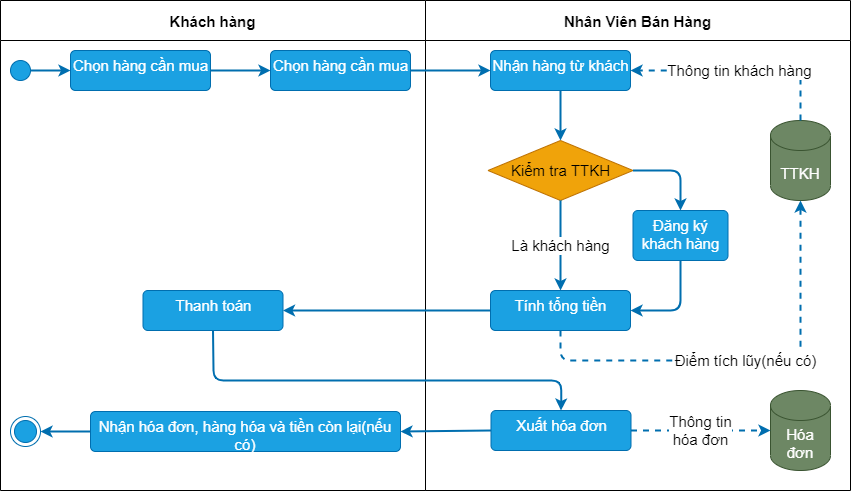

The diagram above was exported from draw.io. Its source (the exported page's mxGraphModel, read from the mxfile embedded in the PNG):
<mxGraphModel dx="965" dy="514" grid="1" gridSize="10" guides="1" tooltips="1" connect="1" arrows="1" fold="1" page="1" pageScale="1" pageWidth="850" pageHeight="1100" math="0" shadow="0">
  <root>
    <mxCell id="0" />
    <mxCell id="1" parent="0" />
    <mxCell id="2" value="Khách hàng" style="swimlane;fontSize=15;startSize=40;" vertex="1" parent="1">
      <mxGeometry width="425" height="490" as="geometry">
        <mxRectangle x="170" y="130" width="130" height="23" as="alternateBounds" />
      </mxGeometry>
    </mxCell>
    <mxCell id="5" value="" style="ellipse;fillColor=#1ba1e2;strokeColor=#006EAF;fontSize=15;fontColor=#ffffff;" vertex="1" parent="2">
      <mxGeometry x="10" y="60" width="20" height="20" as="geometry" />
    </mxCell>
    <mxCell id="6" value="Chọn hàng cần mua" style="html=1;align=center;verticalAlign=top;rounded=1;absoluteArcSize=1;arcSize=10;dashed=0;fontSize=15;fillColor=#1ba1e2;fontColor=#ffffff;strokeColor=#006EAF;" vertex="1" parent="2">
      <mxGeometry x="70" y="50" width="140" height="40" as="geometry" />
    </mxCell>
    <mxCell id="9" value="" style="endArrow=classic;html=1;fontSize=15;exitX=1;exitY=0.5;exitDx=0;exitDy=0;entryX=0;entryY=0.5;entryDx=0;entryDy=0;fillColor=#1ba1e2;strokeColor=#006EAF;strokeWidth=2;" edge="1" parent="2" source="5" target="6">
      <mxGeometry width="50" height="50" relative="1" as="geometry">
        <mxPoint x="230" y="260" as="sourcePoint" />
        <mxPoint x="280" y="210" as="targetPoint" />
      </mxGeometry>
    </mxCell>
    <mxCell id="10" value="Chọn hàng cần mua" style="html=1;align=center;verticalAlign=top;rounded=1;absoluteArcSize=1;arcSize=10;dashed=0;fontSize=15;fillColor=#1ba1e2;fontColor=#ffffff;strokeColor=#006EAF;" vertex="1" parent="2">
      <mxGeometry x="270" y="50" width="140" height="40" as="geometry" />
    </mxCell>
    <mxCell id="11" value="" style="endArrow=classic;html=1;fontSize=15;exitX=1;exitY=0.5;exitDx=0;exitDy=0;entryX=0;entryY=0.5;entryDx=0;entryDy=0;fillColor=#1ba1e2;strokeColor=#006EAF;strokeWidth=2;" edge="1" parent="2" source="6" target="10">
      <mxGeometry width="50" height="50" relative="1" as="geometry">
        <mxPoint x="50" y="80" as="sourcePoint" />
        <mxPoint x="80" y="80" as="targetPoint" />
      </mxGeometry>
    </mxCell>
    <mxCell id="25" value="Thanh toán" style="html=1;align=center;verticalAlign=top;rounded=1;absoluteArcSize=1;arcSize=10;dashed=0;fontSize=15;fillColor=#1ba1e2;fontColor=#ffffff;strokeColor=#006EAF;" vertex="1" parent="2">
      <mxGeometry x="142.5" y="290" width="140" height="40" as="geometry" />
    </mxCell>
    <mxCell id="32" value="Nhận hóa đơn, hàng hóa và tiền còn lại(nếu có)" style="html=1;align=center;verticalAlign=top;rounded=1;absoluteArcSize=1;arcSize=10;dashed=0;fontSize=15;fillColor=#1ba1e2;fontColor=#ffffff;strokeColor=#006EAF;whiteSpace=wrap;" vertex="1" parent="2">
      <mxGeometry x="90" y="411" width="310" height="40" as="geometry" />
    </mxCell>
    <mxCell id="4" value="" style="ellipse;html=1;shape=endState;fillColor=#1ba1e2;strokeColor=#006EAF;fontSize=15;fontColor=#ffffff;" vertex="1" parent="2">
      <mxGeometry x="10" y="416" width="30" height="30" as="geometry" />
    </mxCell>
    <mxCell id="33" value="&#10;&#10;&lt;span style=&quot;color: rgba(0, 0, 0, 0); font-family: monospace; font-size: 0px; font-style: normal; font-weight: 400; letter-spacing: normal; text-indent: 0px; text-transform: none; word-spacing: 0px; background-color: rgb(42, 42, 42); display: inline; float: none;&quot;&gt;&amp;nbsp;&lt;/span&gt;&#10;&#10;" style="endArrow=classic;html=1;fontSize=15;exitX=0;exitY=0.5;exitDx=0;exitDy=0;entryX=1;entryY=0.5;entryDx=0;entryDy=0;fillColor=#1ba1e2;strokeColor=#006EAF;strokeWidth=2;" edge="1" parent="2" source="32" target="4">
      <mxGeometry width="50" height="50" relative="1" as="geometry">
        <mxPoint x="220" y="71" as="sourcePoint" />
        <mxPoint x="280" y="71" as="targetPoint" />
      </mxGeometry>
    </mxCell>
    <mxCell id="3" value="Nhân Viên Bán Hàng" style="swimlane;fontSize=15;startSize=40;" vertex="1" parent="1">
      <mxGeometry x="425" width="425" height="490" as="geometry">
        <mxRectangle x="170" y="130" width="130" height="23" as="alternateBounds" />
      </mxGeometry>
    </mxCell>
    <mxCell id="12" value="Nhận hàng từ khách" style="html=1;align=center;verticalAlign=top;rounded=1;absoluteArcSize=1;arcSize=10;dashed=0;fontSize=15;fillColor=#1ba1e2;fontColor=#ffffff;strokeColor=#006EAF;" vertex="1" parent="3">
      <mxGeometry x="65" y="50" width="140" height="40" as="geometry" />
    </mxCell>
    <mxCell id="13" value="TTKH" style="shape=cylinder3;whiteSpace=wrap;html=1;boundedLbl=1;backgroundOutline=1;size=15;fontSize=15;fillColor=#6d8764;strokeColor=#3A5431;fontColor=#ffffff;" vertex="1" parent="3">
      <mxGeometry x="345" y="120" width="60" height="80" as="geometry" />
    </mxCell>
    <mxCell id="15" value="Thông tin khách hàng" style="endArrow=classic;html=1;fontSize=15;exitX=0.5;exitY=0;exitDx=0;exitDy=0;entryX=1;entryY=0.5;entryDx=0;entryDy=0;fillColor=#1ba1e2;strokeColor=#006EAF;strokeWidth=2;exitPerimeter=0;dashed=1;" edge="1" parent="3" source="13" target="12">
      <mxGeometry width="50" height="50" relative="1" as="geometry">
        <mxPoint x="-5" y="80" as="sourcePoint" />
        <mxPoint x="135" y="80" as="targetPoint" />
        <Array as="points">
          <mxPoint x="375" y="70" />
        </Array>
      </mxGeometry>
    </mxCell>
    <mxCell id="16" value="Kiểm tra TTKH" style="rhombus;whiteSpace=wrap;html=1;fontSize=15;fillColor=#f0a30a;fontColor=#000000;strokeColor=#BD7000;" vertex="1" parent="3">
      <mxGeometry x="62.5" y="140" width="145" height="60" as="geometry" />
    </mxCell>
    <mxCell id="17" value="" style="endArrow=classic;html=1;fontSize=15;exitX=0.5;exitY=1;exitDx=0;exitDy=0;entryX=0.5;entryY=0;entryDx=0;entryDy=0;fillColor=#1ba1e2;strokeColor=#006EAF;strokeWidth=2;" edge="1" parent="3" source="12" target="16">
      <mxGeometry width="50" height="50" relative="1" as="geometry">
        <mxPoint x="-5" y="80" as="sourcePoint" />
        <mxPoint x="75" y="80" as="targetPoint" />
      </mxGeometry>
    </mxCell>
    <mxCell id="18" value="Tính tổng tiền" style="html=1;align=center;verticalAlign=top;rounded=1;absoluteArcSize=1;arcSize=10;dashed=0;fontSize=15;fillColor=#1ba1e2;fontColor=#ffffff;strokeColor=#006EAF;" vertex="1" parent="3">
      <mxGeometry x="65" y="290" width="140" height="40" as="geometry" />
    </mxCell>
    <mxCell id="19" value="Là khách hàng" style="endArrow=classic;html=1;fontSize=15;exitX=0.5;exitY=1;exitDx=0;exitDy=0;entryX=0.5;entryY=0;entryDx=0;entryDy=0;fillColor=#1ba1e2;strokeColor=#006EAF;strokeWidth=2;" edge="1" parent="3" source="16" target="18">
      <mxGeometry width="50" height="50" relative="1" as="geometry">
        <mxPoint x="145" y="100" as="sourcePoint" />
        <mxPoint x="145" y="150" as="targetPoint" />
      </mxGeometry>
    </mxCell>
    <mxCell id="21" value="Đăng ký khách hàng" style="html=1;align=center;verticalAlign=top;rounded=1;absoluteArcSize=1;arcSize=10;dashed=0;fontSize=15;fillColor=#1ba1e2;fontColor=#ffffff;strokeColor=#006EAF;whiteSpace=wrap;" vertex="1" parent="3">
      <mxGeometry x="207.5" y="210" width="95" height="50" as="geometry" />
    </mxCell>
    <mxCell id="20" value="" style="endArrow=classic;html=1;fontSize=15;exitX=1;exitY=0.5;exitDx=0;exitDy=0;entryX=0.5;entryY=0;entryDx=0;entryDy=0;fillColor=#1ba1e2;strokeColor=#006EAF;strokeWidth=2;" edge="1" parent="3" source="16" target="21">
      <mxGeometry width="50" height="50" relative="1" as="geometry">
        <mxPoint x="145" y="100" as="sourcePoint" />
        <mxPoint x="145" y="150" as="targetPoint" />
        <Array as="points">
          <mxPoint x="255" y="170" />
        </Array>
      </mxGeometry>
    </mxCell>
    <mxCell id="23" value="" style="endArrow=classic;html=1;fontSize=15;exitX=0.5;exitY=1;exitDx=0;exitDy=0;entryX=1;entryY=0.5;entryDx=0;entryDy=0;fillColor=#1ba1e2;strokeColor=#006EAF;strokeWidth=2;" edge="1" parent="3" source="21" target="18">
      <mxGeometry width="50" height="50" relative="1" as="geometry">
        <mxPoint x="145" y="100" as="sourcePoint" />
        <mxPoint x="145" y="150" as="targetPoint" />
        <Array as="points">
          <mxPoint x="255" y="310" />
        </Array>
      </mxGeometry>
    </mxCell>
    <mxCell id="24" value="Điểm tích lũy(nếu có)" style="endArrow=classic;html=1;fontSize=15;exitX=0.5;exitY=1;exitDx=0;exitDy=0;entryX=0.5;entryY=1;entryDx=0;entryDy=0;fillColor=#1ba1e2;strokeColor=#006EAF;strokeWidth=2;entryPerimeter=0;dashed=1;" edge="1" parent="3" source="18" target="13">
      <mxGeometry width="50" height="50" relative="1" as="geometry">
        <mxPoint x="145" y="100" as="sourcePoint" />
        <mxPoint x="145" y="150" as="targetPoint" />
        <Array as="points">
          <mxPoint x="135" y="360" />
          <mxPoint x="375" y="360" />
        </Array>
      </mxGeometry>
    </mxCell>
    <mxCell id="27" value="Xuất hóa đơn" style="html=1;align=center;verticalAlign=top;rounded=1;absoluteArcSize=1;arcSize=10;dashed=0;fontSize=15;fillColor=#1ba1e2;fontColor=#ffffff;strokeColor=#006EAF;" vertex="1" parent="3">
      <mxGeometry x="65.5" y="410" width="140" height="40" as="geometry" />
    </mxCell>
    <mxCell id="29" value="Hóa đơn" style="shape=cylinder3;whiteSpace=wrap;html=1;boundedLbl=1;backgroundOutline=1;size=15;fontSize=15;fillColor=#6d8764;strokeColor=#3A5431;fontColor=#ffffff;" vertex="1" parent="3">
      <mxGeometry x="345" y="390" width="60" height="80" as="geometry" />
    </mxCell>
    <mxCell id="31" value="Thông tin&lt;br&gt;hóa đơn" style="endArrow=classic;html=1;fontSize=15;exitX=1;exitY=0.5;exitDx=0;exitDy=0;entryX=0;entryY=0.5;entryDx=0;entryDy=0;fillColor=#1ba1e2;strokeColor=#006EAF;strokeWidth=2;entryPerimeter=0;dashed=1;" edge="1" parent="3" source="27" target="29">
      <mxGeometry width="50" height="50" relative="1" as="geometry">
        <mxPoint x="145" y="100" as="sourcePoint" />
        <mxPoint x="145" y="150" as="targetPoint" />
      </mxGeometry>
    </mxCell>
    <mxCell id="14" value="" style="endArrow=classic;html=1;fontSize=15;exitX=1;exitY=0.5;exitDx=0;exitDy=0;entryX=0;entryY=0.5;entryDx=0;entryDy=0;fillColor=#1ba1e2;strokeColor=#006EAF;strokeWidth=2;" edge="1" parent="1" source="10" target="12">
      <mxGeometry width="50" height="50" relative="1" as="geometry">
        <mxPoint x="220" y="80" as="sourcePoint" />
        <mxPoint x="280" y="80" as="targetPoint" />
      </mxGeometry>
    </mxCell>
    <mxCell id="26" value="" style="endArrow=classic;html=1;fontSize=15;exitX=0;exitY=0.5;exitDx=0;exitDy=0;entryX=1;entryY=0.5;entryDx=0;entryDy=0;fillColor=#1ba1e2;strokeColor=#006EAF;strokeWidth=2;" edge="1" parent="1" source="18" target="25">
      <mxGeometry width="50" height="50" relative="1" as="geometry">
        <mxPoint x="570" y="100" as="sourcePoint" />
        <mxPoint x="570" y="150" as="targetPoint" />
      </mxGeometry>
    </mxCell>
    <mxCell id="28" value="" style="endArrow=classic;html=1;fontSize=15;exitX=0.5;exitY=1;exitDx=0;exitDy=0;entryX=0.5;entryY=0;entryDx=0;entryDy=0;fillColor=#1ba1e2;strokeColor=#006EAF;strokeWidth=2;" edge="1" parent="1" source="25" target="27">
      <mxGeometry width="50" height="50" relative="1" as="geometry">
        <mxPoint x="500" y="320" as="sourcePoint" />
        <mxPoint x="292.5" y="320" as="targetPoint" />
        <Array as="points">
          <mxPoint x="213" y="380" />
          <mxPoint x="561" y="380" />
        </Array>
      </mxGeometry>
    </mxCell>
    <mxCell id="34" value="" style="endArrow=classic;html=1;fontSize=15;exitX=0;exitY=0.5;exitDx=0;exitDy=0;entryX=1;entryY=0.5;entryDx=0;entryDy=0;fillColor=#1ba1e2;strokeColor=#006EAF;strokeWidth=2;" edge="1" parent="1" source="27" target="32">
      <mxGeometry width="50" height="50" relative="1" as="geometry">
        <mxPoint x="220" y="80" as="sourcePoint" />
        <mxPoint x="280" y="80" as="targetPoint" />
      </mxGeometry>
    </mxCell>
  </root>
</mxGraphModel>